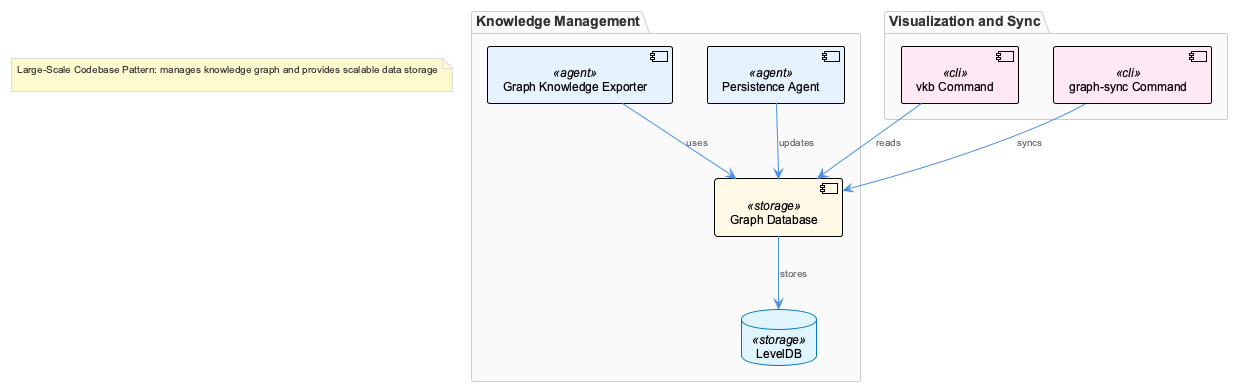

The diagram above was rendered by PlantUML. Its source (embedded in the PNG):
@startuml
!include /Users/q284340/Agentic/coding/docs/puml/_standard-style.puml

package "Knowledge Management" {
  component "Graph Database" as graphDb <<storage>>
  component "Graph Knowledge Exporter" as gke <<agent>>
  component "Persistence Agent" as pa <<agent>>
  database "LevelDB" as leveldb <<storage>>
}

package "Visualization and Sync" {
  component "vkb Command" as vkb <<cli>>
  component "graph-sync Command" as graphSync <<cli>>
}

graphDb --> leveldb : stores
gke --> graphDb : uses
pa --> graphDb : updates
vkb --> graphDb : reads
graphSync --> graphDb : syncs

note as AutoNote1
  Large-Scale Codebase Pattern: manages knowledge graph and provides scalable data storage

end note

@enduml